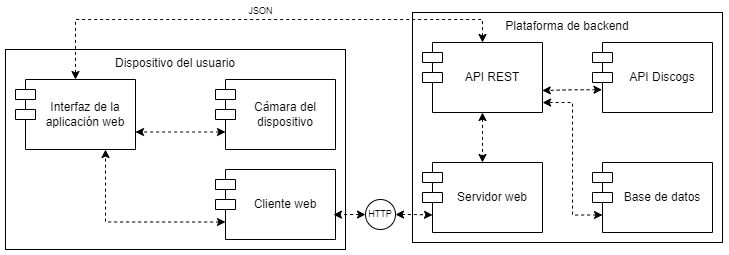

The diagram above was exported from draw.io. Its source (the exported page's mxGraphModel, read from the mxfile embedded in the PNG):
<mxGraphModel dx="724" dy="434" grid="1" gridSize="10" guides="1" tooltips="1" connect="1" arrows="1" fold="1" page="1" pageScale="1" pageWidth="827" pageHeight="1169" math="0" shadow="0">
  <root>
    <mxCell id="0" />
    <mxCell id="1" parent="0" />
    <mxCell id="U1zY1YWF5CBZRyaGXYbt-16" value="Plataforma de backend" style="html=1;whiteSpace=wrap;verticalAlign=top;" vertex="1" parent="1">
      <mxGeometry x="477" y="133" width="310" height="230" as="geometry" />
    </mxCell>
    <mxCell id="U1zY1YWF5CBZRyaGXYbt-8" value="Dispositivo del usuario" style="html=1;whiteSpace=wrap;verticalAlign=top;" vertex="1" parent="1">
      <mxGeometry x="70" y="170" width="340" height="200" as="geometry" />
    </mxCell>
    <mxCell id="U1zY1YWF5CBZRyaGXYbt-2" value="Interfaz de la aplicación web" style="shape=module;align=left;spacingLeft=20;align=center;verticalAlign=middle;whiteSpace=wrap;html=1;" vertex="1" parent="1">
      <mxGeometry x="80" y="200" width="120" height="70" as="geometry" />
    </mxCell>
    <mxCell id="U1zY1YWF5CBZRyaGXYbt-5" style="edgeStyle=orthogonalEdgeStyle;rounded=0;orthogonalLoop=1;jettySize=auto;html=1;entryX=1;entryY=0.75;entryDx=0;entryDy=0;startArrow=classic;startFill=1;dashed=1;exitX=0;exitY=0.75;exitDx=10;exitDy=0;exitPerimeter=0;strokeColor=default;align=center;verticalAlign=bottom;fontFamily=Helvetica;fontSize=9;fontColor=default;labelBackgroundColor=default;endArrow=classic;" edge="1" parent="1" source="U1zY1YWF5CBZRyaGXYbt-4" target="U1zY1YWF5CBZRyaGXYbt-2">
      <mxGeometry relative="1" as="geometry" />
    </mxCell>
    <mxCell id="U1zY1YWF5CBZRyaGXYbt-4" value="Cámara del dispositivo" style="shape=module;align=left;spacingLeft=20;align=center;verticalAlign=middle;whiteSpace=wrap;html=1;" vertex="1" parent="1">
      <mxGeometry x="280" y="200" width="120" height="70" as="geometry" />
    </mxCell>
    <mxCell id="U1zY1YWF5CBZRyaGXYbt-7" style="edgeStyle=orthogonalEdgeStyle;rounded=0;orthogonalLoop=1;jettySize=auto;html=1;exitX=0;exitY=0.75;exitDx=10;exitDy=0;exitPerimeter=0;dashed=1;strokeColor=default;align=center;verticalAlign=bottom;fontFamily=Helvetica;fontSize=9;fontColor=default;labelBackgroundColor=default;startArrow=classic;startFill=1;endArrow=classic;entryX=0.75;entryY=1;entryDx=0;entryDy=0;" edge="1" parent="1" source="U1zY1YWF5CBZRyaGXYbt-6" target="U1zY1YWF5CBZRyaGXYbt-2">
      <mxGeometry relative="1" as="geometry" />
    </mxCell>
    <mxCell id="U1zY1YWF5CBZRyaGXYbt-6" value="Cliente web" style="shape=module;align=left;spacingLeft=20;align=center;verticalAlign=middle;whiteSpace=wrap;html=1;" vertex="1" parent="1">
      <mxGeometry x="280" y="290" width="120" height="70" as="geometry" />
    </mxCell>
    <mxCell id="U1zY1YWF5CBZRyaGXYbt-11" style="edgeStyle=orthogonalEdgeStyle;rounded=0;orthogonalLoop=1;jettySize=auto;html=1;entryX=0.5;entryY=0;entryDx=0;entryDy=0;dashed=1;strokeColor=default;align=center;verticalAlign=bottom;fontFamily=Helvetica;fontSize=9;fontColor=default;labelBackgroundColor=default;startArrow=classic;startFill=1;endArrow=classic;" edge="1" parent="1" source="U1zY1YWF5CBZRyaGXYbt-9" target="U1zY1YWF5CBZRyaGXYbt-10">
      <mxGeometry relative="1" as="geometry" />
    </mxCell>
    <mxCell id="U1zY1YWF5CBZRyaGXYbt-22" value="JSON" style="edgeStyle=orthogonalEdgeStyle;rounded=0;orthogonalLoop=1;jettySize=auto;html=1;entryX=0.5;entryY=0;entryDx=0;entryDy=0;dashed=1;strokeColor=default;align=center;verticalAlign=bottom;fontFamily=Helvetica;fontSize=9;fontColor=default;labelBackgroundColor=default;startArrow=classic;startFill=1;endArrow=classic;" edge="1" parent="1" source="U1zY1YWF5CBZRyaGXYbt-9" target="U1zY1YWF5CBZRyaGXYbt-2">
      <mxGeometry relative="1" as="geometry">
        <Array as="points">
          <mxPoint x="547" y="140" />
          <mxPoint x="140" y="140" />
        </Array>
      </mxGeometry>
    </mxCell>
    <mxCell id="U1zY1YWF5CBZRyaGXYbt-9" value="API REST" style="shape=module;align=left;spacingLeft=20;align=center;verticalAlign=middle;whiteSpace=wrap;html=1;" vertex="1" parent="1">
      <mxGeometry x="487" y="163" width="120" height="70" as="geometry" />
    </mxCell>
    <mxCell id="U1zY1YWF5CBZRyaGXYbt-10" value="Servidor web" style="shape=module;align=left;spacingLeft=20;align=center;verticalAlign=middle;whiteSpace=wrap;html=1;" vertex="1" parent="1">
      <mxGeometry x="487" y="283" width="120" height="70" as="geometry" />
    </mxCell>
    <mxCell id="U1zY1YWF5CBZRyaGXYbt-14" style="edgeStyle=orthogonalEdgeStyle;rounded=0;orthogonalLoop=1;jettySize=auto;html=1;exitX=0.079;exitY=0.675;exitDx=0;exitDy=0;exitPerimeter=0;dashed=1;strokeColor=default;align=center;verticalAlign=bottom;fontFamily=Helvetica;fontSize=9;fontColor=default;labelBackgroundColor=default;startArrow=classic;startFill=1;endArrow=classic;entryX=0.998;entryY=0.686;entryDx=0;entryDy=0;entryPerimeter=0;" edge="1" parent="1" source="U1zY1YWF5CBZRyaGXYbt-12" target="U1zY1YWF5CBZRyaGXYbt-9">
      <mxGeometry relative="1" as="geometry">
        <mxPoint x="607" y="198" as="targetPoint" />
        <Array as="points">
          <mxPoint x="637" y="210" />
        </Array>
      </mxGeometry>
    </mxCell>
    <mxCell id="U1zY1YWF5CBZRyaGXYbt-12" value="API Discogs" style="shape=module;align=left;spacingLeft=20;align=center;verticalAlign=middle;whiteSpace=wrap;html=1;" vertex="1" parent="1">
      <mxGeometry x="657" y="163" width="120" height="70" as="geometry" />
    </mxCell>
    <mxCell id="U1zY1YWF5CBZRyaGXYbt-15" style="edgeStyle=orthogonalEdgeStyle;rounded=0;orthogonalLoop=1;jettySize=auto;html=1;entryX=1.001;entryY=0.863;entryDx=0;entryDy=0;exitX=0;exitY=0.75;exitDx=10;exitDy=0;exitPerimeter=0;dashed=1;strokeColor=default;align=center;verticalAlign=bottom;fontFamily=Helvetica;fontSize=9;fontColor=default;labelBackgroundColor=default;startArrow=classic;startFill=1;endArrow=classic;entryPerimeter=0;" edge="1" parent="1" source="U1zY1YWF5CBZRyaGXYbt-13" target="U1zY1YWF5CBZRyaGXYbt-9">
      <mxGeometry relative="1" as="geometry">
        <Array as="points">
          <mxPoint x="637" y="336" />
          <mxPoint x="637" y="223" />
          <mxPoint x="607" y="223" />
        </Array>
      </mxGeometry>
    </mxCell>
    <mxCell id="U1zY1YWF5CBZRyaGXYbt-13" value="Base de datos" style="shape=module;align=left;spacingLeft=20;align=center;verticalAlign=middle;whiteSpace=wrap;html=1;" vertex="1" parent="1">
      <mxGeometry x="657" y="283" width="120" height="70" as="geometry" />
    </mxCell>
    <mxCell id="U1zY1YWF5CBZRyaGXYbt-17" value="HTTP" style="ellipse;whiteSpace=wrap;html=1;aspect=fixed;verticalAlign=middle;labelPosition=center;verticalLabelPosition=middle;align=center;fontSize=9;" vertex="1" parent="1">
      <mxGeometry x="430" y="320" width="30" height="30" as="geometry" />
    </mxCell>
    <mxCell id="U1zY1YWF5CBZRyaGXYbt-18" style="edgeStyle=orthogonalEdgeStyle;rounded=0;orthogonalLoop=1;jettySize=auto;html=1;entryX=0.983;entryY=0.645;entryDx=0;entryDy=0;entryPerimeter=0;dashed=1;strokeColor=default;align=center;verticalAlign=bottom;fontFamily=Helvetica;fontSize=9;fontColor=default;labelBackgroundColor=default;startArrow=classic;startFill=1;endArrow=classic;" edge="1" parent="1" source="U1zY1YWF5CBZRyaGXYbt-17" target="U1zY1YWF5CBZRyaGXYbt-6">
      <mxGeometry relative="1" as="geometry" />
    </mxCell>
    <mxCell id="U1zY1YWF5CBZRyaGXYbt-19" style="edgeStyle=orthogonalEdgeStyle;rounded=0;orthogonalLoop=1;jettySize=auto;html=1;entryX=0;entryY=0.75;entryDx=10;entryDy=0;entryPerimeter=0;dashed=1;strokeColor=default;align=center;verticalAlign=bottom;fontFamily=Helvetica;fontSize=9;fontColor=default;labelBackgroundColor=default;startArrow=classic;startFill=1;endArrow=classic;" edge="1" parent="1" source="U1zY1YWF5CBZRyaGXYbt-17" target="U1zY1YWF5CBZRyaGXYbt-10">
      <mxGeometry relative="1" as="geometry" />
    </mxCell>
  </root>
</mxGraphModel>